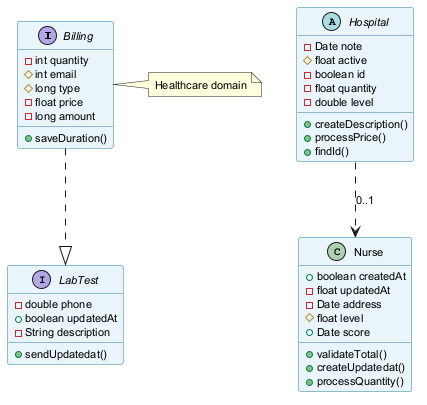

The diagram above was rendered by PlantUML. Its source (embedded in the PNG):
@startuml
skinparam backgroundColor #FFFFFF
skinparam classBackgroundColor #E8F4FA
skinparam classBorderColor #2C7DA0
skinparam defaultFontSize 11
interface Billing {
  -int quantity
  #int email
  #long type
  -float price
  -long amount
  +saveDuration()
}
abstract class Hospital {
  -Date note
  #float active
  -boolean id
  -float quantity
  -double level
  +createDescription()
  +processPrice()
  +findId()
}
interface LabTest {
  -double phone
  +boolean updatedAt
  -String description
  +sendUpdatedat()
}
class Nurse {
  +boolean createdAt
  -float updatedAt
  -Date address
  #float level
  +Date score
  +validateTotal()
  +createUpdatedat()
  +processQuantity()
}
Billing ..|> LabTest
Hospital ..> Nurse : "0..1"
note right of Billing : Healthcare domain
@enduml